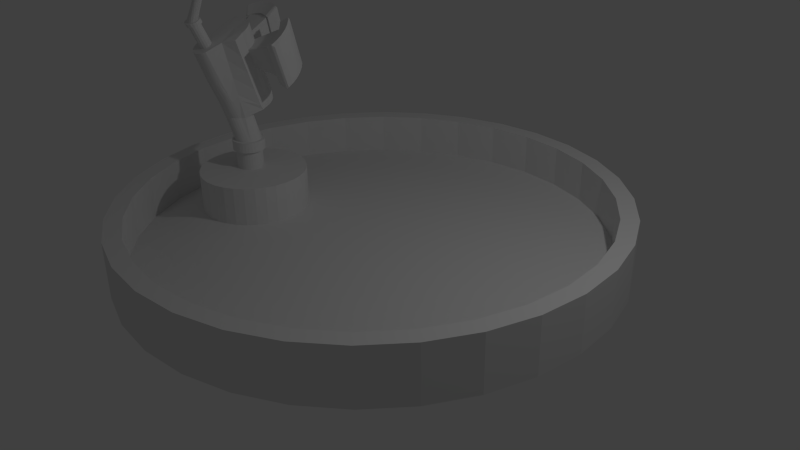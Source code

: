 # Source: OilFountain.blend  (saved by Blender 2.74.0; exported with 4.5.12 LTS)
import bpy
from mathutils import Matrix  # noqa: F401  (used for matrix-valued properties, if any)

bpy.ops.wm.read_factory_settings(use_empty=True)
scene = bpy.context.scene
scene.name = 'Scene'

# ---- collections
col_collection_1 = bpy.data.collections.new('Collection 1'); scene.collection.children.link(col_collection_1)

# ---- world
world_world = bpy.data.worlds.new('World'); scene.world = world_world
world_world.color = (0.05088, 0.05088, 0.05088)
world_world.use_sun_shadow = False
world_world.sun_shadow_jitter_overblur = 0.0
world_world.cycles.sampling_method = 'MANUAL'
world_world.cycles.sample_map_resolution = 256

# ---- cameras
cam_camera = bpy.data.cameras.new('Camera')
cam_camera.clip_end = 100.0
cam_camera.lens = 35.0
cam_camera.sensor_width = 32.0
cam_camera.sensor_height = 18.0
cam_camera.ortho_scale = 7.314
cam_camera.dof.focus_distance = 0.0

# ---- lights
light_lamp = bpy.data.lights.new('Lamp', 'POINT')
light_lamp.transmission_factor = 0.0
light_lamp.cutoff_distance = 30.0
light_lamp.energy = 100.0
light_lamp.shadow_buffer_clip_start = 1.001
light_lamp.shadow_soft_size = 0.1
light_lamp.shadow_maximum_resolution = 0.006
light_lamp.use_absolute_resolution = True
light_lamp.cycles.use_multiple_importance_sampling = False

# ---- meshes
me_cylinder = bpy.data.meshes.new('Cylinder')
me_cylinder.from_pydata([(0.0, 1.0, -1.0), (0.0, 1.0, 1.0), (0.1951, 0.9808, -1.0), (0.1951, 0.9808, 1.0), (0.3827, 0.9239, -1.0), (0.3827, 0.9239, 1.0), (0.5556, 0.8315, -1.0), (0.5556, 0.8315, 1.0), (0.7071, 0.7071, -1.0), (0.7071, 0.7071, 1.0), (0.8315, 0.5556, -1.0), (0.8315, 0.5556, 1.0), (0.9239, 0.3827, -1.0), (0.9239, 0.3827, 1.0), (0.9808, 0.1951, -1.0), (0.9808, 0.1951, 1.0), (1.0, 7.55e-08, -1.0), (1.0, 7.55e-08, 1.0), (0.9808, -0.1951, -1.0), (0.9808, -0.1951, 1.0), (0.9239, -0.3827, -1.0), (0.9239, -0.3827, 1.0), (0.8315, -0.5556, -1.0), (0.8315, -0.5556, 1.0), (0.7071, -0.7071, -1.0), (0.7071, -0.7071, 1.0), (0.5556, -0.8315, -1.0), (0.5556, -0.8315, 1.0), (0.3827, -0.9239, -1.0), (0.3827, -0.9239, 1.0), (0.1951, -0.9808, -1.0), (0.1951, -0.9808, 1.0), (-3.258e-07, -1.0, -1.0), (-3.258e-07, -1.0, 1.0), (-0.1951, -0.9808, -1.0), (-0.1951, -0.9808, 1.0), (-0.3827, -0.9239, -1.0), (-0.3827, -0.9239, 1.0), (-0.5556, -0.8315, -1.0), (-0.5556, -0.8315, 1.0), (-0.7071, -0.7071, -1.0), (-0.7071, -0.7071, 1.0), (-0.8315, -0.5556, -1.0), (-0.8315, -0.5556, 1.0), (-0.9239, -0.3827, -1.0), (-0.9239, -0.3827, 1.0), (-0.9808, -0.1951, -1.0), (-0.9808, -0.1951, 1.0), (-1.0, 9.656e-07, -1.0), (-1.0, 9.656e-07, 1.0), (-0.9808, 0.1951, -1.0), (-0.9808, 0.1951, 1.0), (-0.9239, 0.3827, -1.0), (-0.9239, 0.3827, 1.0), (-0.8315, 0.5556, -1.0), (-0.8315, 0.5556, 1.0), (-0.7071, 0.7071, -1.0), (-0.7071, 0.7071, 1.0), (-0.5556, 0.8315, -1.0), (-0.5556, 0.8315, 1.0), (-0.3827, 0.9239, -1.0), (-0.3827, 0.9239, 1.0), (-0.1951, 0.9808, -1.0), (-0.1951, 0.9808, 1.0), (0.1815, 0.9126, 1.0), (-2.655e-08, 0.9305, 1.0), (0.3561, 0.8596, 1.0), (0.5169, 0.7736, 1.0), (0.6579, 0.6579, 1.0), (0.7736, 0.5169, 1.0), (0.8596, 0.3561, 1.0), (0.9126, 0.1815, 1.0), (0.9305, 6.483e-08, 1.0), (0.9126, -0.1815, 1.0), (0.8596, -0.3561, 1.0), (0.7736, -0.5169, 1.0), (0.6579, -0.6579, 1.0), (0.5169, -0.7736, 1.0), (0.3561, -0.8596, 1.0), (0.1815, -0.9126, 1.0), (-3.045e-07, -0.9305, 1.0), (-0.1815, -0.9126, 1.0), (-0.3561, -0.8596, 1.0), (-0.5169, -0.7736, 1.0), (-0.6579, -0.6579, 1.0), (-0.7736, -0.5169, 1.0), (-0.8596, -0.3561, 1.0), (-0.9126, -0.1815, 1.0), (-0.9305, 9.021e-07, 1.0), (-0.9126, 0.1815, 1.0), (-0.8596, 0.3561, 1.0), (-0.7736, 0.5169, 1.0), (-0.6579, 0.6579, 1.0), (-0.5169, 0.7737, 1.0), (-0.3561, 0.8596, 1.0), (-0.1815, 0.9126, 1.0), (0.1951, 0.9808, 7.101), (0.0, 1.0, 7.101), (0.3827, 0.9239, 7.101), (0.5556, 0.8315, 7.101), (0.7071, 0.7071, 7.101), (0.8315, 0.5556, 7.101), (0.9239, 0.3827, 7.101), (0.9808, 0.1951, 7.101), (1.0, 7.55e-08, 7.101), (0.9808, -0.1951, 7.101), (0.9239, -0.3827, 7.101), (0.8315, -0.5556, 7.101), (0.7071, -0.7071, 7.101), (0.5556, -0.8315, 7.101), (0.3827, -0.9239, 7.101), (0.1951, -0.9808, 7.101), (-3.258e-07, -1.0, 7.101), (-0.1951, -0.9808, 7.101), (-0.3827, -0.9239, 7.101), (-0.5556, -0.8315, 7.101), (-0.7071, -0.7071, 7.101), (-0.8315, -0.5556, 7.101), (-0.9239, -0.3827, 7.101), (-0.9808, -0.1951, 7.101), (-1.0, 9.656e-07, 7.101), (-0.9808, 0.1951, 7.101), (-0.9239, 0.3827, 7.101), (-0.8315, 0.5556, 7.101), (-0.7071, 0.7071, 7.101), (-0.5556, 0.8315, 7.101), (-0.3827, 0.9239, 7.101), (-0.1951, 0.9808, 7.101), (0.1815, 0.9126, 7.101), (-2.655e-08, 0.9305, 7.101), (0.3561, 0.8596, 7.101), (0.5169, 0.7736, 7.101), (0.6579, 0.6579, 7.101), (0.7736, 0.5169, 7.101), (0.8596, 0.3561, 7.101), (0.9126, 0.1815, 7.101), (0.9305, 6.483e-08, 7.101), (0.9126, -0.1815, 7.101), (0.8596, -0.3561, 7.101), (0.7736, -0.5169, 7.101), (0.6579, -0.6579, 7.101), (0.5169, -0.7736, 7.101), (0.3561, -0.8596, 7.101), (0.1815, -0.9126, 7.101), (-3.045e-07, -0.9305, 7.101), (-0.1815, -0.9126, 7.101), (-0.3561, -0.8596, 7.101), (-0.5169, -0.7736, 7.101), (-0.6579, -0.6579, 7.101), (-0.7736, -0.5169, 7.101), (-0.8596, -0.3561, 7.101), (-0.9126, -0.1815, 7.101), (-0.9305, 9.021e-07, 7.101), (-0.9126, 0.1815, 7.101), (-0.8596, 0.3561, 7.101), (-0.7736, 0.5169, 7.101), (-0.6579, 0.6579, 7.101), (-0.5169, 0.7737, 7.101), (-0.3561, 0.8596, 7.101), (-0.1815, 0.9126, 7.101), (-0.4469, 0.005541, 3.033), (-0.489, 0.00968, 3.033), (-0.4065, -0.006717, 3.033), (-0.3693, -0.02662, 3.033), (-0.3366, -0.05341, 3.033), (-0.3099, -0.08605, 3.033), (-0.29, -0.1233, 3.033), (-0.2777, -0.1637, 3.033), (-0.2736, -0.2057, 3.033), (-0.2777, -0.2478, 3.033), (-0.29, -0.2882, 3.033), (-0.3099, -0.3254, 3.033), (-0.3366, -0.358, 3.033), (-0.3693, -0.3848, 3.033), (-0.4065, -0.4047, 3.033), (-0.4469, -0.417, 3.033), (-0.489, -0.4211, 3.033), (-0.531, -0.417, 3.033), (-0.5714, -0.4047, 3.033), (-0.6086, -0.3848, 3.033), (-0.6413, -0.358, 3.033), (-0.6681, -0.3254, 3.033), (-0.688, -0.2882, 3.033), (-0.7002, -0.2478, 3.033), (-0.7044, -0.2057, 3.033), (-0.7002, -0.1637, 3.033), (-0.688, -0.1233, 3.033), (-0.6681, -0.08605, 3.033), (-0.6413, -0.05341, 3.033), (-0.6086, -0.02662, 3.033), (-0.5714, -0.006716, 3.033), (-0.531, 0.005541, 3.033), (-0.4469, 0.005541, 8.573), (-0.489, 0.00968, 8.573), (-0.4065, -0.006717, 8.573), (-0.3693, -0.02662, 8.573), (-0.3366, -0.05341, 8.573), (-0.3099, -0.08605, 8.573), (-0.29, -0.1233, 8.573), (-0.2777, -0.1637, 8.573), (-0.2736, -0.2057, 8.573), (-0.2777, -0.2478, 8.573), (-0.29, -0.2882, 8.573), (-0.3099, -0.3254, 8.573), (-0.3366, -0.358, 8.573), (-0.3693, -0.3848, 8.573), (-0.4065, -0.4047, 8.573), (-0.4469, -0.417, 8.573), (-0.489, -0.4211, 8.573), (-0.531, -0.417, 8.573), (-0.5714, -0.4047, 8.573), (-0.6086, -0.3848, 8.573), (-0.6413, -0.358, 8.573), (-0.6681, -0.3254, 8.573), (-0.688, -0.2882, 8.573), (-0.7002, -0.2478, 8.573), (-0.7044, -0.2057, 8.573), (-0.7002, -0.1637, 8.573), (-0.688, -0.1233, 8.573), (-0.6681, -0.08605, 8.573), (-0.6413, -0.05341, 8.573), (-0.6086, -0.02662, 8.573), (-0.5714, -0.006716, 8.573), (-0.531, 0.005541, 8.573), (-0.5083, -0.1451, 8.573), (-0.5186, -0.144, 8.573), (-0.4983, -0.1481, 8.573), (-0.4891, -0.153, 8.573), (-0.4811, -0.1596, 8.573), (-0.4745, -0.1676, 8.573), (-0.4695, -0.1768, 8.573), (-0.4665, -0.1868, 8.573), (-0.4655, -0.1971, 8.573), (-0.4665, -0.2075, 8.573), (-0.4695, -0.2175, 8.573), (-0.4745, -0.2267, 8.573), (-0.4811, -0.2347, 8.573), (-0.4891, -0.2413, 8.573), (-0.4983, -0.2462, 8.573), (-0.5083, -0.2492, 8.573), (-0.5186, -0.2503, 8.573), (-0.529, -0.2492, 8.573), (-0.5389, -0.2462, 8.573), (-0.5481, -0.2413, 8.573), (-0.5562, -0.2347, 8.573), (-0.5628, -0.2267, 8.573), (-0.5677, -0.2175, 8.573), (-0.5707, -0.2075, 8.573), (-0.5717, -0.1971, 8.573), (-0.5707, -0.1868, 8.573), (-0.5677, -0.1768, 8.573), (-0.5628, -0.1676, 8.573), (-0.5562, -0.1596, 8.573), (-0.5481, -0.153, 8.573), (-0.5389, -0.1481, 8.573), (-0.529, -0.1451, 8.573), (-0.5083, -0.1451, 11.3), (-0.5186, -0.144, 11.3), (-0.4983, -0.1481, 11.3), (-0.4891, -0.153, 11.3), (-0.4811, -0.1596, 11.3), (-0.4745, -0.1676, 11.3), (-0.4695, -0.1768, 11.3), (-0.4665, -0.1868, 11.3), (-0.4655, -0.1971, 11.3), (-0.4665, -0.2075, 11.3), (-0.4695, -0.2175, 11.3), (-0.4745, -0.2267, 11.3), (-0.4811, -0.2347, 11.3), (-0.4891, -0.2413, 11.3), (-0.4983, -0.2462, 11.3), (-0.5083, -0.2492, 11.3), (-0.5186, -0.2503, 11.3), (-0.529, -0.2492, 11.3), (-0.5389, -0.2462, 11.3), (-0.5481, -0.2413, 11.3), (-0.5562, -0.2347, 11.3), (-0.5628, -0.2267, 11.3), (-0.5677, -0.2175, 11.3), (-0.5707, -0.2075, 11.3), (-0.5717, -0.1971, 11.3), (-0.5707, -0.1868, 11.3), (-0.5677, -0.1768, 11.3), (-0.5628, -0.1676, 11.3), (-0.5562, -0.1596, 11.3), (-0.5481, -0.153, 11.3), (-0.5389, -0.1481, 11.3), (-0.529, -0.1451, 11.3), (-0.5083, -0.1451, 12.81), (-0.5186, -0.144, 12.81), (-0.4983, -0.1481, 12.81), (-0.4891, -0.153, 12.81), (-0.4811, -0.1596, 12.81), (-0.4745, -0.1676, 12.81), (-0.4695, -0.1768, 12.81), (-0.4665, -0.1868, 12.81), (-0.4655, -0.1971, 12.81), (-0.4665, -0.2075, 12.81), (-0.4695, -0.2175, 12.81), (-0.4745, -0.2267, 12.81), (-0.4811, -0.2347, 12.81), (-0.4891, -0.2413, 12.81), (-0.4983, -0.2462, 12.81), (-0.5083, -0.2492, 12.81), (-0.5186, -0.2503, 12.81), (-0.529, -0.2492, 12.81), (-0.5389, -0.2462, 12.81), (-0.5481, -0.2413, 12.81), (-0.5562, -0.2347, 12.81), (-0.5628, -0.2267, 12.81), (-0.5677, -0.2175, 12.81), (-0.5707, -0.2075, 12.81), (-0.5717, -0.1971, 12.81), (-0.5707, -0.1868, 12.81), (-0.5677, -0.1768, 12.81), (-0.5628, -0.1676, 12.81), (-0.5562, -0.1596, 12.81), (-0.5481, -0.153, 12.81), (-0.5389, -0.1481, 12.81), (-0.529, -0.1451, 12.81), (-0.506, -0.1336, 11.3), (-0.5186, -0.1323, 11.3), (-0.4938, -0.1373, 11.3), (-0.4826, -0.1433, 11.3), (-0.4728, -0.1513, 11.3), (-0.4647, -0.1611, 11.3), (-0.4587, -0.1723, 11.3), (-0.455, -0.1845, 11.3), (-0.4538, -0.1971, 11.3), (-0.455, -0.2098, 11.3), (-0.4587, -0.222, 11.3), (-0.4647, -0.2332, 11.3), (-0.4728, -0.243, 11.3), (-0.4826, -0.251, 11.3), (-0.4938, -0.257, 11.3), (-0.506, -0.2607, 11.3), (-0.5186, -0.262, 11.3), (-0.5313, -0.2607, 11.3), (-0.5434, -0.257, 11.3), (-0.5546, -0.251, 11.3), (-0.5644, -0.243, 11.3), (-0.5725, -0.2332, 11.3), (-0.5785, -0.222, 11.3), (-0.5822, -0.2098, 11.3), (-0.5834, -0.1971, 11.3), (-0.5822, -0.1845, 11.3), (-0.5785, -0.1723, 11.3), (-0.5725, -0.1611, 11.3), (-0.5644, -0.1513, 11.3), (-0.5546, -0.1433, 11.3), (-0.5434, -0.1373, 11.3), (-0.5313, -0.1336, 11.3), (-0.506, -0.1336, 12.81), (-0.5186, -0.1323, 12.81), (-0.4938, -0.1373, 12.81), (-0.4826, -0.1433, 12.81), (-0.4728, -0.1513, 12.81), (-0.4647, -0.1611, 12.81), (-0.4587, -0.1723, 12.81), (-0.455, -0.1845, 12.81), (-0.4538, -0.1971, 12.81), (-0.455, -0.2098, 12.81), (-0.4587, -0.222, 12.81), (-0.4647, -0.2332, 12.81), (-0.4728, -0.243, 12.81), (-0.4826, -0.251, 12.81), (-0.4938, -0.257, 12.81), (-0.506, -0.2607, 12.81), (-0.5186, -0.262, 12.81), (-0.5313, -0.2607, 12.81), (-0.5434, -0.257, 12.81), (-0.5546, -0.251, 12.81), (-0.5644, -0.243, 12.81), (-0.5725, -0.2332, 12.81), (-0.5785, -0.222, 12.81), (-0.5822, -0.2098, 12.81), (-0.5834, -0.1971, 12.81), (-0.5822, -0.1845, 12.81), (-0.5785, -0.1723, 12.81), (-0.5725, -0.1611, 12.81), (-0.5644, -0.1513, 12.81), (-0.5546, -0.1433, 12.81), (-0.5434, -0.1373, 12.81), (-0.5313, -0.1336, 12.81), (-0.5659, -0.06708, 18.4), (-0.5754, -0.1494, 17.17), (-0.5551, -0.1518, 17.04), (-0.5459, -0.1558, 16.94), (-0.5377, -0.1614, 16.83), (-0.5309, -0.1684, 16.7), (-0.5258, -0.1766, 16.56), (-0.5225, -0.1857, 16.42), (-0.5213, -0.1953, 16.29), (-0.5174, -0.2045, 15.91), (-0.5274, -0.2161, 15.91), (-0.5323, -0.2253, 15.91), (-0.5389, -0.2333, 15.91), (-0.547, -0.2399, 15.91), (-0.5561, -0.2448, 15.91), (-0.5661, -0.2479, 15.91), (-0.5765, -0.2489, 15.91), (-0.5868, -0.2479, 15.91), (-0.5968, -0.2448, 15.91), (-0.606, -0.2399, 15.91), (-0.614, -0.2333, 15.91), (-0.6206, -0.2253, 15.91), (-0.6255, -0.2161, 15.91), (-0.6286, -0.2061, 15.91), (-0.6296, -0.1958, 15.91), (-0.6286, -0.1854, 15.91), (-0.6277, -0.1738, 16.94), (-0.6186, -0.1745, 17.02), (-0.6123, -0.1665, 17.1), (-0.6044, -0.1598, 17.16), (-0.5955, -0.1546, 17.19), (-0.5857, -0.1511, 17.19), (-0.5315, -0.1573, 29.37), (-0.5496, -0.188, 28.78), (-0.5333, -0.1908, 28.73), (-0.5256, -0.1971, 28.61), (-0.5194, -0.2046, 28.48), (-0.5149, -0.213, 28.33), (-0.5124, -0.2221, 28.17), (-0.5119, -0.2314, 28.0), (-0.5135, -0.2407, 27.84), (-0.5232, -0.273, 27.16), (-0.5407, -0.3363, 26.16), (-0.5477, -0.3433, 26.04), (-0.5561, -0.3488, 25.95), (-0.5655, -0.3529, 25.88), (-0.5756, -0.3552, 25.84), (-0.586, -0.3556, 25.84), (-0.5963, -0.3543, 25.86), (-0.6061, -0.3512, 25.92), (-0.615, -0.3464, 26.01), (-0.6227, -0.3401, 26.12), (-0.6289, -0.3326, 26.26), (-0.6333, -0.3242, 26.41), (-0.6358, -0.3151, 26.57), (-0.6363, -0.3058, 26.73), (-0.6348, -0.2966, 26.89), (-0.6313, -0.2877, 27.05), (-0.6223, -0.2361, 27.94), (-0.5982, -0.199, 28.6), (-0.5898, -0.1934, 28.7), (-0.5804, -0.1894, 28.77), (-0.5703, -0.1871, 28.8), (-0.5599, -0.1866, 28.81), (-0.5915, -0.0642, 18.57), (-0.6018, -0.06398, 18.62), (-0.6452, -0.08805, 18.4), (-0.65, -0.09658, 18.27), (-0.6388, -0.08041, 18.51), (-0.6309, -0.07396, 18.58), (-0.6219, -0.06896, 18.63), (-0.612, -0.06559, 18.64), (-0.5551, -0.1475, 29.56), (-0.5649, -0.1444, 29.62), (-0.6135, -0.1542, 29.37), (-0.6212, -0.19, 28.72), (-0.6051, -0.149, 29.49), (-0.5957, -0.1453, 29.58), (-0.5856, -0.1433, 29.63), (-0.5752, -0.1429, 29.65), (-0.5357, -0.05551, 18.01), (-0.5265, -0.05929, 17.9), (-0.5184, -0.06465, 17.76), (-0.5117, -0.07141, 17.61), (-0.5067, -0.07929, 17.45), (-0.5035, -0.088, 17.28), (-0.5023, -0.09719, 17.11), (-0.4888, -0.1355, 16.81), (-0.499, -0.1593, 29.4), (-0.4917, -0.1668, 29.25), (-0.4855, -0.174, 29.09), (-0.4811, -0.1821, 28.92), (-0.4786, -0.1907, 28.73), (-0.4781, -0.1996, 28.54), (-0.4796, -0.2084, 28.34), (-0.4775, -0.2418, 27.56), (-0.5612, -0.318, 26.49), (-0.5633, -0.3202, 26.45), (-0.5654, -0.3224, 26.42), (-0.5674, -0.3245, 26.38), (-0.5702, -0.3258, 26.36), (-0.573, -0.3271, 26.34), (-0.5757, -0.3284, 26.31), (-0.5789, -0.3287, 26.31), (-0.5821, -0.3289, 26.31), (-0.5853, -0.3288, 26.31), (-0.5885, -0.3283, 26.32), (-0.5916, -0.3274, 26.34), (-0.5945, -0.3262, 26.36), (-0.5972, -0.3246, 26.39), (-0.5995, -0.3228, 26.42), (-0.6018, -0.321, 26.45), (-0.6033, -0.3184, 26.5), (-0.6048, -0.316, 26.54), (-0.6062, -0.3136, 26.58), (-0.6065, -0.3106, 26.64), (-0.6067, -0.3078, 26.69), (-0.6066, -0.305, 26.74), (-0.606, -0.302, 26.79), (-0.605, -0.2992, 26.84), (-0.6036, -0.2966, 26.88), (-0.6023, -0.2941, 26.93), (-0.5999, -0.2921, 26.96), (-0.5976, -0.2903, 26.99), (-0.5953, -0.2884, 27.02), (-0.5922, -0.2874, 27.04), (-0.5893, -0.2865, 27.06), (-0.5863, -0.2858, 27.07), (-0.5831, -0.2856, 27.07), (-0.5799, -0.2857, 27.07), (-0.5767, -0.2862, 27.06), (-0.5736, -0.2871, 27.04), (-0.5707, -0.2884, 27.02), (-0.5681, -0.2899, 26.99), (-0.5657, -0.2917, 26.96), (-0.5634, -0.2935, 26.92), (-0.5619, -0.2961, 26.88), (-0.5604, -0.2985, 26.84), (-0.559, -0.3009, 26.79), (-0.5587, -0.3039, 26.74), (-0.5585, -0.3067, 26.69), (-0.5582, -0.3095, 26.64), (-0.5592, -0.3125, 26.59), (-0.5602, -0.3153, 26.54), (-0.5627, -0.3594, 29.59), (-0.5606, -0.357, 29.62), (-0.5646, -0.3617, 29.56), (-0.5665, -0.364, 29.54), (-0.5694, -0.3655, 29.52), (-0.5721, -0.367, 29.51), (-0.5748, -0.3684, 29.49), (-0.5779, -0.3689, 29.49), (-0.5811, -0.3693, 29.48), (-0.5843, -0.3692, 29.49), (-0.5875, -0.3688, 29.5), (-0.5907, -0.368, 29.51), (-0.5936, -0.3668, 29.53), (-0.5963, -0.3653, 29.55), (-0.5988, -0.3635, 29.57), (-0.6011, -0.3617, 29.6), (-0.6027, -0.359, 29.63), (-0.6043, -0.3565, 29.66), (-0.6058, -0.354, 29.7), (-0.6062, -0.3509, 29.73), (-0.6066, -0.348, 29.77), (-0.6066, -0.345, 29.81), (-0.6061, -0.3419, 29.85), (-0.6052, -0.3389, 29.88), (-0.6039, -0.3361, 29.92), (-0.6026, -0.3334, 29.95), (-0.6003, -0.3312, 29.98), (-0.5981, -0.3292, 30.0), (-0.5959, -0.3271, 30.02), (-0.5929, -0.326, 30.03), (-0.59, -0.3249, 30.05), (-0.587, -0.3241, 30.05), (-0.5839, -0.3237, 30.06), (-0.5807, -0.3237, 30.05), (-0.5774, -0.3242, 30.04), (-0.5743, -0.325, 30.03), (-0.5713, -0.3262, 30.01), (-0.5686, -0.3277, 29.99), (-0.5662, -0.3295, 29.97), (-0.5638, -0.3313, 29.94), (-0.5622, -0.334, 29.91), (-0.5607, -0.3365, 29.88), (-0.5592, -0.339, 29.84), (-0.5588, -0.342, 29.81), (-0.5584, -0.345, 29.77), (-0.558, -0.348, 29.73), (-0.5589, -0.3511, 29.69), (-0.5598, -0.3541, 29.66), (-0.6024, -0.3288, 23.64), (-0.5985, -0.3055, 21.28), (-0.5908, -0.2719, 18.36), (-0.5806, -0.2734, 18.35), (-0.5885, -0.3078, 21.24), (-0.5925, -0.3315, 23.6), (-0.6234, -0.2216, 25.47), (-0.6244, -0.2065, 22.91), (-0.6266, -0.1893, 19.59), (-0.6291, -0.2093, 18.59), (-0.6302, -0.2425, 21.96), (-0.6307, -0.2655, 24.55), (-0.5821, -0.3324, 23.57), (-0.5782, -0.3082, 21.23), (-0.5702, -0.2729, 18.34), (-0.5602, -0.2704, 18.34), (-0.5679, -0.3068, 21.23), (-0.5718, -0.3314, 23.58), (-0.6338, -0.2746, 24.43), (-0.6327, -0.2519, 21.87), (-0.6307, -0.2193, 18.56), (-0.6302, -0.2295, 18.53), (-0.6333, -0.2616, 21.77), (-0.6348, -0.2841, 24.3), (-0.545, -0.1168, 24.35), (-0.5381, -0.1374, 26.9), (-0.5619, -0.3286, 23.61), (-0.5582, -0.3034, 21.25), (-0.5508, -0.266, 18.35), (-0.5425, -0.2599, 18.37), (-0.5493, -0.2984, 21.29), (-0.5528, -0.3241, 23.66), (-0.6339, -0.2936, 24.16), (-0.6318, -0.2712, 21.67), (-0.6277, -0.2393, 18.49), (-0.6233, -0.2484, 18.46), (-0.6283, -0.2803, 21.57), (-0.6309, -0.3026, 24.03), (-0.5447, -0.318, 23.74), (-0.5416, -0.2918, 21.35), (-0.5355, -0.2524, 18.39), (-0.5302, -0.2437, 18.41), (-0.5328, -0.2526, 19.01), (-0.5355, -0.284, 21.42), (-0.5381, -0.3106, 23.84), (-0.626, -0.311, 23.91), (-0.623, -0.2886, 21.48), (-0.6171, -0.2566, 18.43), (-0.6094, -0.2634, 18.4), (-0.6161, -0.2957, 21.4), (-0.6195, -0.3183, 23.8), (-0.5221, -0.2573, 24.64), (-0.521, -0.241, 22.03), (-0.5198, -0.2247, 19.42), (-0.5186, -0.2213, 18.61), (-0.6115, -0.3243, 23.71), (-0.6078, -0.3014, 21.33), (-0.6006, -0.2685, 18.38), (-0.6116, -0.1333, 27.02), (-0.6184, -0.117, 24.46), (-0.6318, -0.08441, 19.35), (-0.6387, -0.09154, 19.24), (-0.626, -0.1232, 24.35), (-0.6196, -0.139, 26.9), (-0.6268, -0.1695, 26.36), (-0.6325, -0.1483, 23.91), (-0.644, -0.1057, 19.0), (-0.5694, -0.1097, 24.53), (-0.5621, -0.1289, 27.1), (-0.5823, -0.1255, 27.18), (-0.5897, -0.1075, 24.61), (-0.6044, -0.0714, 19.49), (-0.6144, -0.07414, 19.47), (-0.5999, -0.109, 24.6), (-0.5926, -0.1265, 27.16), (-0.6025, -0.1291, 27.11), (-0.6096, -0.1122, 24.55), (-0.6236, -0.07853, 19.43), (-0.5941, -0.07042, 19.47), (-0.5794, -0.1077, 24.59), (-0.572, -0.1264, 27.15), (-0.484, -0.1667, 26.21), (-0.4896, -0.1419, 23.59), (-0.5009, -0.09215, 18.35), (-0.5101, -0.07743, 18.56), (-0.4931, -0.1335, 23.77), (-0.487, -0.1582, 26.39), (-0.4919, -0.1504, 26.56), (-0.4984, -0.126, 23.93), (-0.5183, -0.06761, 18.81), (-0.5054, -0.1195, 24.08), (-0.4984, -0.1436, 26.71), (-0.5061, -0.1368, 26.86), (-0.5134, -0.1135, 24.22), (-0.5281, -0.0668, 18.93), (-0.4797, -0.2188, 25.14), (-0.4819, -0.195, 22.63), (-0.4842, -0.1711, 20.11), (-0.4864, -0.1473, 17.6), (-0.4976, -0.11, 18.0), (-0.4931, -0.1348, 20.61), (-0.4885, -0.1596, 23.22), (-0.484, -0.1844, 25.83), (-0.483, -0.1756, 26.02), (-0.4881, -0.1507, 23.4), (-0.4931, -0.1258, 20.79), (-0.4982, -0.1009, 18.17), (-0.3837, -0.1237, 27.29), (-0.3934, -0.08051, 22.74), (-0.3995, -0.06601, 23.05), (-0.3889, -0.1089, 27.61), (-0.3974, -0.09535, 27.9), (-0.4088, -0.05288, 23.33), (-0.4209, -0.04161, 23.59), (-0.4088, -0.08345, 28.16), (-0.4221, -0.07171, 28.42), (-0.4348, -0.03116, 23.83), (-0.3916, -0.1114, 22.09), (-0.3836, -0.1545, 26.63), (-0.3819, -0.1391, 26.96), (-0.3907, -0.09583, 22.41), (-0.6467, -0.0429, 28.86), (-0.6583, -0.01476, 24.44), (-0.6715, -0.0254, 24.24), (-0.6605, -0.0527, 28.65), (-0.5738, -0.002116, 24.57), (-0.5613, -0.03532, 28.99), (-0.5961, -0.0295, 29.13), (-0.6088, 0.00167, 24.7), (-0.6264, -0.0009589, 24.67), (-0.6139, -0.03107, 29.1), (-0.631, -0.0356, 29.01), (-0.6431, -0.006505, 24.59), (-0.5911, 0.001279, 24.66), (-0.5783, -0.03093, 29.09), (-0.6684, -0.007708, 30.14), (-0.6848, 0.03194, 23.91), (-0.7033, 0.01695, 23.63), (-0.6879, -0.02151, 29.85), (-0.5658, 0.04974, 24.09), (-0.5481, 0.002978, 30.32), (-0.5972, 0.01118, 30.51), (-0.6151, 0.05507, 24.28), (-0.6398, 0.05137, 24.24), (-0.6222, 0.008956, 30.47), (-0.6463, 0.00258, 30.35), (-0.6634, 0.04356, 24.12), (-0.5901, 0.05452, 24.23), (-0.5722, 0.00916, 30.46), (-0.6691, -0.02521, 23.81), (-0.7009, 0.01489, 23.13), (-0.6824, 0.02988, 23.41), (-0.6559, -0.01457, 24.01), (-0.6407, -0.006318, 24.16), (-0.624, -0.0007714, 24.24), (-0.6064, 0.001857, 24.27), (-0.5887, 0.001467, 24.23), (-0.5714, -0.001928, 24.13), (-0.661, 0.0415, 23.61), (-0.6375, 0.04931, 23.74), (-0.6127, 0.05302, 23.77), (-0.5877, 0.05247, 23.72), (-0.5634, 0.04768, 23.58), (-0.681, -0.0327, 24.23), (-0.6701, -0.06, 28.65), (-0.7129, 0.009651, 23.62), (-0.6975, -0.02881, 29.84), (-0.7105, 0.007593, 23.12), (-0.6787, -0.02764, 23.73), (-0.5637, -0.003723, 24.56), (-0.5511, -0.03693, 28.98), (-0.5556, 0.04814, 24.08), (-0.538, 0.001371, 30.31), (-0.5665, -0.0007271, 24.11), (-0.5569, 0.04608, 23.58), (-0.6216, 0.004082, 30.67), (-0.6133, -0.03595, 29.3), (-0.6461, -0.04778, 29.06), (-0.6679, -0.01258, 30.33), (-0.6873, -0.02638, 30.05), (-0.6599, -0.05758, 28.85), (-0.6304, -0.04048, 29.21), (-0.5955, -0.03437, 29.32), (-0.5778, -0.0358, 29.28), (-0.5607, -0.04019, 29.18), (-0.6457, -0.002295, 30.55), (-0.5966, 0.006304, 30.71), (-0.5716, 0.004286, 30.66), (-0.5475, -0.001896, 30.51), (-0.6922, -0.03103, 29.94), (-0.6695, -0.05814, 28.84), (-0.5561, -0.03872, 29.1), (-0.543, -0.003504, 30.38), (-0.3783, -0.134, 27.88), (-0.3908, -0.07868, 22.06), (-0.3986, -0.06012, 22.45), (-0.385, -0.1151, 28.29), (-0.3958, -0.09766, 28.66), (-0.4104, -0.0433, 22.82), (-0.4259, -0.02889, 23.14), (-0.4104, -0.08243, 29.0), (-0.4275, -0.06741, 29.33), (-0.4438, -0.01551, 23.45), (-0.3884, -0.1182, 21.23), (-0.3782, -0.1733, 27.04), (-0.376, -0.1536, 27.46), (-0.3873, -0.09828, 21.64), (-0.3418, -0.1267, 28.44), (-0.3555, -0.06062, 21.74), (-0.3642, -0.03997, 22.19), (-0.3501, -0.1031, 28.95), (-0.3637, -0.08135, 29.42), (-0.3774, -0.02126, 22.59), (-0.3946, -0.005215, 22.95), (-0.3819, -0.06234, 29.83), (-0.4039, -0.04781, 29.93), (-0.4258, 0.009098, 23.47), (-0.3528, -0.1106, 20.78), (-0.3417, -0.1758, 27.39), (-0.3389, -0.1512, 27.91), (-0.3517, -0.08243, 21.29), (-0.3564, -0.07613, 29.03), (-0.3342, -0.1657, 27.11), (-0.3426, -0.09836, 28.57), (-0.3914, -0.0488, 29.82), (-0.3343, -0.1213, 28.05), (-0.3746, -0.05752, 29.48), (-0.3313, -0.146, 27.54), (-0.3911, -0.0019, 23.32), (-0.3719, -0.02018, 22.94), (-0.3453, -0.107, 20.98), (-0.4135, 0.008068, 23.67), (-0.3475, -0.06432, 21.97), (-0.3571, -0.04126, 22.48), (-0.3434, -0.08848, 21.42), (-0.5623, -0.3652, 30.18), (-0.5603, -0.3627, 30.21), (-0.5643, -0.3675, 30.16), (-0.5662, -0.3698, 30.13), (-0.569, -0.3713, 30.11), (-0.5717, -0.3727, 30.1), (-0.5744, -0.3741, 30.08), (-0.5776, -0.3746, 30.08), (-0.5807, -0.375, 30.08), (-0.5839, -0.375, 30.08), (-0.5872, -0.3746, 30.09), (-0.5903, -0.3737, 30.1), (-0.5932, -0.3725, 30.12), (-0.5959, -0.371, 30.14), (-0.5984, -0.3692, 30.16), (-0.6008, -0.3674, 30.19), (-0.6024, -0.3648, 30.22), (-0.6039, -0.3622, 30.26), (-0.6054, -0.3598, 30.29), (-0.6058, -0.3567, 30.33), (-0.6062, -0.3537, 30.36), (-0.6062, -0.3507, 30.4), (-0.6057, -0.3476, 30.44), (-0.6048, -0.3446, 30.48), (-0.6035, -0.3418, 30.51), (-0.6023, -0.3391, 30.54), (-0.5999, -0.337, 30.57), (-0.5977, -0.3349, 30.59), (-0.5955, -0.3329, 30.61), (-0.5925, -0.3317, 30.63), (-0.5896, -0.3306, 30.64), (-0.5866, -0.3298, 30.65), (-0.5835, -0.3295, 30.65), (-0.5803, -0.3295, 30.65), (-0.577, -0.3299, 30.64), (-0.5739, -0.3307, 30.62), (-0.571, -0.3319, 30.61), (-0.5683, -0.3334, 30.59), (-0.5658, -0.3353, 30.56), (-0.5634, -0.3371, 30.54), (-0.5618, -0.3397, 30.5), (-0.5603, -0.3422, 30.47), (-0.5588, -0.3447, 30.44), (-0.5584, -0.3478, 30.4), (-0.558, -0.3507, 30.36), (-0.5576, -0.3537, 30.32), (-0.5585, -0.3568, 30.29), (-0.5594, -0.3598, 30.25), (-0.5571, -0.3615, 29.55), (-0.5545, -0.3584, 29.59), (-0.5597, -0.3644, 29.51), (-0.5622, -0.3672, 29.48), (-0.5659, -0.3691, 29.46), (-0.5694, -0.3709, 29.43), (-0.5729, -0.3726, 29.41), (-0.577, -0.3732, 29.41), (-0.5811, -0.3736, 29.41), (-0.5852, -0.3735, 29.41), (-0.5894, -0.373, 29.42), (-0.5935, -0.3719, 29.44), (-0.5973, -0.3703, 29.46), (-0.6007, -0.3684, 29.49), (-0.6039, -0.366, 29.52), (-0.6069, -0.3638, 29.55), (-0.6089, -0.3604, 29.6), (-0.6109, -0.3572, 29.64), (-0.6128, -0.3541, 29.68), (-0.6133, -0.3502, 29.73), (-0.6137, -0.3465, 29.78), (-0.6136, -0.3427, 29.83), (-0.613, -0.3388, 29.88), (-0.6117, -0.3351, 29.93), (-0.61, -0.3316, 29.98), (-0.6084, -0.3282, 30.02), (-0.6053, -0.3255, 30.05), (-0.6024, -0.3229, 30.08), (-0.5995, -0.3204, 30.12), (-0.5956, -0.319, 30.13), (-0.5919, -0.3176, 30.15), (-0.588, -0.3167, 30.16), (-0.5839, -0.3163, 30.16), (-0.5798, -0.3163, 30.16), (-0.5756, -0.3169, 30.15), (-0.5715, -0.318, 30.13), (-0.5677, -0.3195, 30.11), (-0.5643, -0.3215, 30.08), (-0.5612, -0.3238, 30.05), (-0.5581, -0.3261, 30.01), (-0.5561, -0.3294, 29.97), (-0.5541, -0.3326, 29.93), (-0.5522, -0.3358, 29.88), (-0.5518, -0.3397, 29.83), (-0.5513, -0.3434, 29.78), (-0.5509, -0.3471, 29.73), (-0.5521, -0.3511, 29.68), (-0.5533, -0.3548, 29.63), (-0.5567, -0.3703, 30.12), (-0.554, -0.3673, 30.16), (-0.5593, -0.3732, 30.08), (-0.5618, -0.3761, 30.04), (-0.5654, -0.3779, 30.02), (-0.569, -0.3797, 30.0), (-0.5725, -0.3815, 29.98), (-0.5766, -0.382, 29.98), (-0.5807, -0.3824, 29.97), (-0.5848, -0.3824, 29.98), (-0.589, -0.3818, 29.99), (-0.5931, -0.3807, 30.0), (-0.5968, -0.3792, 30.03), (-0.6003, -0.3772, 30.05), (-0.6034, -0.3749, 30.09), (-0.6065, -0.3726, 30.12), (-0.6085, -0.3693, 30.16), (-0.6104, -0.3661, 30.21), (-0.6124, -0.3629, 30.25), (-0.6128, -0.359, 30.3), (-0.6133, -0.3553, 30.35), (-0.6132, -0.3515, 30.4), (-0.6125, -0.3476, 30.45), (-0.6113, -0.3439, 30.5), (-0.6096, -0.3404, 30.54), (-0.6079, -0.337, 30.59), (-0.6049, -0.3343, 30.62), (-0.602, -0.3318, 30.65), (-0.5991, -0.3292, 30.68), (-0.5952, -0.3278, 30.7), (-0.5915, -0.3265, 30.71), (-0.5875, -0.3256, 30.72), (-0.5835, -0.3251, 30.73), (-0.5793, -0.3252, 30.72), (-0.5751, -0.3257, 30.71), (-0.5711, -0.3268, 30.7), (-0.5673, -0.3284, 30.67), (-0.5638, -0.3303, 30.65), (-0.5607, -0.3327, 30.61), (-0.5577, -0.335, 30.58), (-0.5556, -0.3383, 30.54), (-0.5537, -0.3415, 30.49), (-0.5518, -0.3446, 30.45), (-0.5513, -0.3485, 30.4), (-0.5509, -0.3522, 30.35), (-0.5504, -0.356, 30.3), (-0.5516, -0.3599, 30.25), (-0.5528, -0.3637, 30.2), (-0.5079, -0.3571, 36.26), (-0.5063, -0.358, 36.16), (-0.5095, -0.3562, 36.35), (-0.511, -0.3553, 36.44), (-0.5126, -0.3534, 36.52), (-0.5141, -0.3515, 36.58), (-0.5156, -0.3496, 36.65), (-0.517, -0.3469, 36.69), (-0.5183, -0.3443, 36.73), (-0.5196, -0.3414, 36.76), (-0.5207, -0.3383, 36.77), (-0.5216, -0.3352, 36.76), (-0.5223, -0.3321, 36.75), (-0.5228, -0.3291, 36.72), (-0.5232, -0.3262, 36.67), (-0.5235, -0.3234, 36.63), (-0.5232, -0.321, 36.56), (-0.5229, -0.3186, 36.49), (-0.5227, -0.3163, 36.42), (-0.5218, -0.3148, 36.32), (-0.5209, -0.3133, 36.22), (-0.5199, -0.3122, 36.12), (-0.5187, -0.3115, 36.01), (-0.5173, -0.3111, 35.91), (-0.5159, -0.3112, 35.8), (-0.5145, -0.3114, 35.7), (-0.5128, -0.3126, 35.61), (-0.5113, -0.3138, 35.53), (-0.5097, -0.3151, 35.44), (-0.5082, -0.3173, 35.38), (-0.5067, -0.3195, 35.32), (-0.5053, -0.3219, 35.27), (-0.504, -0.3245, 35.23), (-0.5027, -0.3274, 35.21), (-0.5016, -0.3305, 35.2), (-0.5007, -0.3336, 35.2), (-0.5, -0.3367, 35.22), (-0.4995, -0.3397, 35.25), (-0.4992, -0.3426, 35.29), (-0.4989, -0.3454, 35.33), (-0.4991, -0.3479, 35.41), (-0.4994, -0.3502, 35.48), (-0.4996, -0.3525, 35.55), (-0.5005, -0.354, 35.65), (-0.5014, -0.3555, 35.74), (-0.5023, -0.3569, 35.84), (-0.5037, -0.3573, 35.95), (-0.505, -0.3577, 36.06), (-0.4998, -0.3642, 36.81), (-0.4977, -0.3654, 36.68), (-0.5018, -0.3631, 36.93), (-0.5038, -0.3619, 37.05), (-0.5059, -0.3594, 37.15), (-0.5079, -0.3569, 37.24), (-0.5099, -0.3544, 37.33), (-0.5117, -0.3509, 37.38), (-0.5135, -0.3474, 37.43), (-0.5151, -0.3436, 37.46), (-0.5166, -0.3395, 37.48), (-0.5178, -0.3354, 37.48), (-0.5187, -0.3313, 37.45), (-0.5194, -0.3274, 37.41), (-0.5198, -0.3236, 37.36), (-0.5202, -0.3199, 37.3), (-0.5199, -0.3167, 37.21), (-0.5195, -0.3136, 37.11), (-0.5192, -0.3106, 37.02), (-0.518, -0.3086, 36.89), (-0.5169, -0.3067, 36.76), (-0.5155, -0.3052, 36.63), (-0.5139, -0.3042, 36.49), (-0.5121, -0.3038, 36.35), (-0.5102, -0.3039, 36.21), (-0.5084, -0.3041, 36.08), (-0.5063, -0.3058, 35.96), (-0.5042, -0.3074, 35.85), (-0.5022, -0.309, 35.74), (-0.5002, -0.3119, 35.66), (-0.4982, -0.3147, 35.58), (-0.4964, -0.3179, 35.51), (-0.4946, -0.3214, 35.46), (-0.493, -0.3252, 35.43), (-0.4915, -0.3293, 35.42), (-0.4903, -0.3334, 35.42), (-0.4894, -0.3375, 35.44), (-0.4887, -0.3414, 35.48), (-0.4883, -0.3452, 35.54), (-0.4879, -0.3489, 35.59), (-0.4882, -0.3521, 35.69), (-0.4886, -0.3552, 35.78), (-0.4889, -0.3582, 35.88), (-0.4901, -0.3602, 36.01), (-0.4912, -0.3621, 36.14), (-0.4923, -0.364, 36.26), (-0.4942, -0.3646, 36.41), (-0.496, -0.365, 36.55), (-0.4124, -0.3372, 38.35), (-0.4103, -0.3384, 38.22), (-0.4145, -0.336, 38.47), (-0.4165, -0.3349, 38.59), (-0.4185, -0.3323, 38.69), (-0.4205, -0.3299, 38.78), (-0.4226, -0.3274, 38.87), (-0.4244, -0.3238, 38.92), (-0.4261, -0.3203, 38.97), (-0.4277, -0.3166, 39.0), (-0.4292, -0.3125, 39.02), (-0.4304, -0.3084, 39.02), (-0.4314, -0.3043, 38.99), (-0.432, -0.3004, 38.95), (-0.4325, -0.2966, 38.9), (-0.4329, -0.2929, 38.84), (-0.4325, -0.2897, 38.75), (-0.4322, -0.2866, 38.65), (-0.4318, -0.2836, 38.56), (-0.4306, -0.2816, 38.43), (-0.4295, -0.2797, 38.3), (-0.4282, -0.2782, 38.17), (-0.4265, -0.2772, 38.03), (-0.4248, -0.2768, 37.89), (-0.4229, -0.2769, 37.75), (-0.421, -0.277, 37.62), (-0.4189, -0.2787, 37.5), (-0.4168, -0.2803, 37.39), (-0.4148, -0.2819, 37.28), (-0.4128, -0.2849, 37.2), (-0.4109, -0.2877, 37.12), (-0.409, -0.2909, 37.05), (-0.4072, -0.2944, 37.0), (-0.4056, -0.2982, 36.97), (-0.4042, -0.3022, 36.96), (-0.4029, -0.3064, 36.96), (-0.402, -0.3104, 36.98), (-0.4013, -0.3144, 37.02), (-0.4009, -0.3181, 37.08), (-0.4005, -0.3219, 37.13), (-0.4008, -0.3251, 37.23), (-0.4012, -0.3281, 37.32), (-0.4015, -0.3312, 37.42), (-0.4027, -0.3332, 37.55), (-0.4038, -0.3351, 37.68), (-0.405, -0.337, 37.8), (-0.4068, -0.3375, 37.95), (-0.4086, -0.338, 38.09), (-0.4012, -0.302, 37.78), (-0.4013, -0.3198, 38.18), (-0.402, -0.3192, 38.22), (-0.4027, -0.3184, 38.25), (-0.4033, -0.3175, 38.28), (-0.4039, -0.3165, 38.3), (-0.4045, -0.3154, 38.32), (-0.4051, -0.3142, 38.33), (-0.4056, -0.3129, 38.34), (-0.406, -0.3116, 38.34), (-0.4064, -0.3102, 38.34), (-0.4067, -0.3088, 38.33), (-0.4068, -0.3075, 38.31), (-0.4069, -0.3062, 38.29), (-0.4069, -0.3051, 38.26), (-0.4068, -0.304, 38.23), (-0.4067, -0.303, 38.2), (-0.4064, -0.3023, 38.16), (-0.406, -0.3016, 38.12), (-0.4056, -0.3011, 38.08), (-0.4051, -0.3007, 38.03), (-0.4046, -0.3005, 37.99), (-0.404, -0.3004, 37.94), (-0.4033, -0.3006, 37.89), (-0.4026, -0.3009, 37.85), (-0.4019, -0.3014, 37.81), (-0.4006, -0.3028, 37.74), (-0.3999, -0.3037, 37.72), (-0.3993, -0.3047, 37.69), (-0.3987, -0.3058, 37.68), (-0.3981, -0.307, 37.66), (-0.3976, -0.3083, 37.66), (-0.3972, -0.3096, 37.65), (-0.3968, -0.311, 37.66), (-0.3966, -0.3123, 37.67), (-0.3964, -0.3137, 37.69), (-0.3963, -0.3149, 37.71), (-0.3963, -0.316, 37.73), (-0.3964, -0.3171, 37.76), (-0.3966, -0.318, 37.8), (-0.3968, -0.3189, 37.84), (-0.3972, -0.3196, 37.88), (-0.3976, -0.3201, 37.92), (-0.3981, -0.3205, 37.96), (-0.3986, -0.3207, 38.01), (-0.3992, -0.3207, 38.06), (-0.3999, -0.3206, 38.1), (-0.4006, -0.3203, 38.14), (-0.3293, -0.2878, 37.69), (-0.329, -0.2902, 37.62), (-0.3312, -0.3191, 39.06), (-0.3308, -0.3215, 38.99), (-0.3315, -0.3164, 39.12), (-0.3318, -0.3135, 39.17), (-0.3321, -0.3105, 39.2), (-0.3324, -0.3073, 39.22), (-0.3326, -0.3041, 39.22), (-0.3328, -0.3009, 39.21), (-0.3329, -0.2977, 39.19), (-0.333, -0.2946, 39.15), (-0.3331, -0.2916, 39.09), (-0.333, -0.2889, 39.02), (-0.333, -0.2866, 38.94), (-0.3328, -0.2845, 38.85), (-0.3327, -0.2829, 38.76), (-0.3325, -0.2812, 38.66), (-0.3322, -0.2806, 38.54), (-0.3319, -0.2801, 38.43), (-0.3316, -0.2799, 38.32), (-0.3313, -0.2802, 38.2), (-0.3309, -0.2809, 38.09), (-0.3305, -0.2821, 37.97), (-0.3301, -0.2837, 37.87), (-0.3297, -0.2856, 37.77), (-0.3286, -0.2929, 37.56), (-0.3283, -0.2958, 37.51), (-0.328, -0.2988, 37.48), (-0.3277, -0.3019, 37.46), (-0.3275, -0.3051, 37.45), (-0.3273, -0.3083, 37.46), (-0.3272, -0.3115, 37.49), (-0.3271, -0.3147, 37.53), (-0.3271, -0.3176, 37.59), (-0.3271, -0.3203, 37.65), (-0.3272, -0.3226, 37.73), (-0.3273, -0.3247, 37.82), (-0.3274, -0.3263, 37.92), (-0.3276, -0.3277, 38.02), (-0.3279, -0.3286, 38.13), (-0.3282, -0.3292, 38.24), (-0.3285, -0.3293, 38.36), (-0.3288, -0.3291, 38.47), (-0.3292, -0.3284, 38.59), (-0.3296, -0.3272, 38.7), (-0.33, -0.3257, 38.81), (-0.3304, -0.3237, 38.9), (-0.6634, 0.04356, 24.12)], [], [(0, 1, 3, 2), (2, 3, 5, 4), (4, 5, 7, 6), (6, 7, 9, 8), (8, 9, 11, 10), (10, 11, 13, 12), (12, 13, 15, 14), (14, 15, 17, 16), (16, 17, 19, 18), (18, 19, 21, 20), (20, 21, 23, 22), (22, 23, 25, 24), (24, 25, 27, 26), (26, 27, 29, 28), (28, 29, 31, 30), (30, 31, 33, 32), (32, 33, 35, 34), (34, 35, 37, 36), (36, 37, 39, 38), (38, 39, 41, 40), (40, 41, 43, 42), (42, 43, 45, 44), (44, 45, 47, 46), (46, 47, 49, 48), (48, 49, 51, 50), (50, 51, 53, 52), (52, 53, 55, 54), (54, 55, 57, 56), (56, 57, 59, 58), (58, 59, 61, 60), (185, 184, 216, 217), (62, 63, 1, 0), (60, 61, 63, 62), (0, 2, 4, 6, 8, 10, 12, 14, 16, 18, 20, 22, 24, 26, 28, 30, 32, 34, 36, 38, 40, 42, 44, 46, 48, 50, 52, 54, 56, 58, 60, 62), (25, 23, 107, 108), (77, 78, 142, 141), (15, 13, 102, 103), (5, 3, 96, 98), (84, 85, 149, 148), (69, 70, 134, 133), (59, 57, 124, 125), (91, 92, 156, 155), (76, 77, 141, 140), (49, 47, 119, 120), (39, 37, 114, 115), (83, 84, 148, 147), (29, 27, 109, 110), (68, 69, 133, 132), (19, 17, 104, 105), (9, 7, 99, 100), (90, 91, 155, 154), (75, 76, 140, 139), (63, 61, 126, 127), (82, 83, 147, 146), (53, 51, 121, 122), (43, 41, 116, 117), (67, 68, 132, 131), (33, 31, 111, 112), (89, 90, 154, 153), (74, 75, 139, 138), (23, 21, 106, 107), (13, 11, 101, 102), (81, 82, 146, 145), (66, 67, 131, 130), (57, 55, 123, 124), (88, 89, 153, 152), (129, 128, 96, 97), (128, 130, 98, 96), (130, 131, 99, 98), (131, 132, 100, 99), (132, 133, 101, 100), (133, 134, 102, 101), (134, 135, 103, 102), (135, 136, 104, 103), (136, 137, 105, 104), (137, 138, 106, 105), (138, 139, 107, 106), (139, 140, 108, 107), (140, 141, 109, 108), (141, 142, 110, 109), (142, 143, 111, 110), (143, 144, 112, 111), (144, 145, 113, 112), (145, 146, 114, 113), (146, 147, 115, 114), (147, 148, 116, 115), (148, 149, 117, 116), (149, 150, 118, 117), (150, 151, 119, 118), (151, 152, 120, 119), (152, 153, 121, 120), (153, 154, 122, 121), (154, 155, 123, 122), (155, 156, 124, 123), (156, 157, 125, 124), (157, 158, 126, 125), (158, 159, 127, 126), (159, 129, 97, 127), (92, 93, 157, 156), (35, 33, 112, 113), (45, 43, 117, 118), (70, 71, 135, 134), (85, 86, 150, 149), (55, 53, 122, 123), (1, 63, 127, 97), (78, 79, 143, 142), (93, 94, 158, 157), (11, 9, 100, 101), (21, 19, 105, 106), (71, 72, 136, 135), (86, 87, 151, 150), (31, 29, 110, 111), (41, 39, 115, 116), (65, 64, 128, 129), (51, 49, 120, 121), (79, 80, 144, 143), (94, 95, 159, 158), (61, 59, 125, 126), (72, 73, 137, 136), (87, 88, 152, 151), (7, 5, 98, 99), (17, 15, 103, 104), (64, 66, 130, 128), (80, 81, 145, 144), (3, 1, 97, 96), (27, 25, 108, 109), (95, 65, 129, 159), (37, 35, 113, 114), (47, 45, 118, 119), (73, 74, 138, 137), (161, 160, 64, 65), (160, 162, 66, 64), (162, 163, 67, 66), (163, 164, 68, 67), (164, 165, 69, 68), (165, 166, 70, 69), (166, 167, 71, 70), (167, 168, 72, 71), (168, 169, 73, 72), (169, 170, 74, 73), (170, 171, 75, 74), (171, 172, 76, 75), (172, 173, 77, 76), (173, 174, 78, 77), (174, 175, 79, 78), (175, 176, 80, 79), (176, 177, 81, 80), (177, 178, 82, 81), (178, 179, 83, 82), (179, 180, 84, 83), (180, 181, 85, 84), (181, 182, 86, 85), (182, 183, 87, 86), (183, 184, 88, 87), (184, 185, 89, 88), (185, 186, 90, 89), (186, 187, 91, 90), (187, 188, 92, 91), (188, 189, 93, 92), (189, 190, 94, 93), (190, 191, 95, 94), (191, 161, 65, 95), (253, 252, 284, 285), (163, 162, 194, 195), (174, 173, 205, 206), (183, 182, 214, 215), (160, 161, 193, 192), (172, 171, 203, 204), (161, 191, 223, 193), (181, 180, 212, 213), (170, 169, 201, 202), (190, 189, 221, 222), (179, 178, 210, 211), (168, 167, 199, 200), (188, 187, 219, 220), (177, 176, 208, 209), (166, 165, 197, 198), (186, 185, 217, 218), (164, 163, 195, 196), (175, 174, 206, 207), (184, 183, 215, 216), (162, 160, 192, 194), (173, 172, 204, 205), (182, 181, 213, 214), (171, 170, 202, 203), (191, 190, 222, 223), (180, 179, 211, 212), (169, 168, 200, 201), (189, 188, 220, 221), (178, 177, 209, 210), (167, 166, 198, 199), (187, 186, 218, 219), (165, 164, 196, 197), (176, 175, 207, 208), (225, 224, 192, 193), (224, 226, 194, 192), (226, 227, 195, 194), (227, 228, 196, 195), (228, 229, 197, 196), (229, 230, 198, 197), (230, 231, 199, 198), (231, 232, 200, 199), (232, 233, 201, 200), (233, 234, 202, 201), (234, 235, 203, 202), (235, 236, 204, 203), (236, 237, 205, 204), (237, 238, 206, 205), (238, 239, 207, 206), (239, 240, 208, 207), (240, 241, 209, 208), (241, 242, 210, 209), (242, 243, 211, 210), (243, 244, 212, 211), (244, 245, 213, 212), (245, 246, 214, 213), (246, 247, 215, 214), (247, 248, 216, 215), (248, 249, 217, 216), (249, 250, 218, 217), (250, 251, 219, 218), (251, 252, 220, 219), (252, 253, 221, 220), (253, 254, 222, 221), (254, 255, 223, 222), (255, 225, 193, 223), (319, 289, 353, 383), (242, 241, 273, 274), (231, 230, 262, 263), (251, 250, 282, 283), (229, 228, 260, 261), (240, 239, 271, 272), (249, 248, 280, 281), (227, 226, 258, 259), (238, 237, 269, 270), (247, 246, 278, 279), (224, 225, 257, 256), (236, 235, 267, 268), (225, 255, 287, 257), (245, 244, 276, 277), (234, 233, 265, 266), (254, 253, 285, 286), (243, 242, 274, 275), (232, 231, 263, 264), (252, 251, 283, 284), (241, 240, 272, 273), (230, 229, 261, 262), (250, 249, 281, 282), (228, 227, 259, 260), (239, 238, 270, 271), (248, 247, 279, 280), (226, 224, 256, 258), (237, 236, 268, 269), (246, 245, 277, 278), (235, 234, 266, 267), (255, 254, 286, 287), (244, 243, 275, 276), (233, 232, 264, 265), (310, 309, 405, 406), (304, 305, 369, 368), (263, 262, 326, 327), (288, 290, 354, 352), (285, 284, 348, 349), (270, 269, 333, 334), (311, 312, 376, 375), (296, 297, 361, 360), (277, 276, 340, 341), (318, 319, 383, 382), (303, 304, 368, 367), (262, 261, 325, 326), (289, 288, 352, 353), (284, 283, 347, 348), (269, 268, 332, 333), (310, 311, 375, 374), (295, 296, 360, 359), (276, 275, 339, 340), (317, 318, 382, 381), (261, 260, 324, 325), (302, 303, 367, 366), (283, 282, 346, 347), (268, 267, 331, 332), (309, 310, 374, 373), (294, 295, 359, 358), (275, 274, 338, 339), (316, 317, 381, 380), (301, 302, 366, 365), (260, 259, 323, 324), (282, 281, 345, 346), (267, 266, 330, 331), (308, 309, 373, 372), (351, 350, 382, 383), (340, 339, 371, 372), (329, 328, 360, 361), (349, 348, 380, 381), (338, 337, 369, 370), (327, 326, 358, 359), (347, 346, 378, 379), (325, 324, 356, 357), (336, 335, 367, 368), (345, 344, 376, 377), (323, 322, 354, 355), (334, 333, 365, 366), (343, 342, 374, 375), (320, 321, 353, 352), (332, 331, 363, 364), (321, 351, 383, 353), (341, 340, 372, 373), (330, 329, 361, 362), (350, 349, 381, 382), (339, 338, 370, 371), (328, 327, 359, 360), (348, 347, 379, 380), (337, 336, 368, 369), (326, 325, 357, 358), (346, 345, 377, 378), (324, 323, 355, 356), (335, 334, 366, 367), (344, 343, 375, 376), (322, 320, 352, 354), (333, 332, 364, 365), (342, 341, 373, 374), (331, 330, 362, 363), (278, 277, 341, 342), (297, 298, 362, 361), (312, 313, 377, 376), (271, 270, 334, 335), (286, 285, 349, 350), (290, 291, 355, 354), (305, 306, 370, 369), (264, 263, 327, 328), (279, 278, 342, 343), (298, 299, 363, 362), (256, 257, 321, 320), (313, 314, 378, 377), (272, 271, 335, 336), (287, 286, 350, 351), (291, 292, 356, 355), (265, 264, 328, 329), (306, 307, 371, 370), (280, 279, 343, 344), (258, 256, 320, 322), (299, 300, 364, 363), (314, 315, 379, 378), (273, 272, 336, 337), (257, 287, 351, 321), (292, 293, 357, 356), (266, 265, 329, 330), (307, 308, 372, 371), (281, 280, 344, 345), (259, 258, 322, 323), (300, 301, 365, 364), (315, 316, 380, 379), (274, 273, 337, 338), (293, 294, 358, 357), (384, 385, 449, 448), (299, 298, 394, 395), (319, 318, 414, 415), (308, 307, 403, 404), (297, 296, 392, 393), (317, 316, 412, 413), (306, 305, 401, 402), (295, 294, 390, 391), (315, 314, 410, 411), (293, 292, 388, 389), (304, 303, 399, 400), (313, 312, 408, 409), (291, 290, 386, 387), (302, 301, 397, 398), (311, 310, 406, 407), (386, 290, 289, 385), (300, 299, 395, 396), (289, 319, 415, 385), (309, 308, 404, 405), (298, 297, 393, 394), (318, 317, 413, 414), (307, 306, 402, 403), (296, 295, 391, 392), (316, 315, 411, 412), (305, 304, 400, 401), (294, 293, 389, 390), (314, 313, 409, 410), (292, 291, 387, 388), (303, 302, 398, 399), (312, 311, 407, 408), (384, 386, 385), (301, 300, 396, 397), (576, 581, 432, 433), (418, 419, 473, 472), (582, 587, 441, 442), (420, 421, 475, 474), (588, 593, 430, 431), (594, 599, 439, 440), (387, 386, 464, 465), (602, 607, 428, 429), (608, 613, 437, 438), (614, 620, 426, 427), (442, 443, 458, 459), (621, 626, 435, 436), (422, 423, 477, 476), (444, 445, 461, 460), (631, 576, 433, 434), (389, 388, 466, 467), (411, 410, 451, 450), (424, 425, 479, 478), (581, 588, 431, 432), (587, 594, 440, 441), (391, 390, 468, 469), (593, 602, 429, 430), (599, 608, 438, 439), (446, 447, 463, 462), (607, 614, 427, 428), (413, 412, 452, 453), (613, 621, 436, 437), (620, 627, 425, 426), (415, 414, 454, 455), (626, 631, 434, 435), (393, 392, 470, 471), (634, 639, 458, 460), (645, 650, 462, 463), (651, 634, 460, 461), (639, 640, 459, 458), (644, 656, 457, 456), (656, 645, 463, 457), (650, 651, 461, 462), (385, 415, 455, 449), (417, 416, 456, 457), (414, 413, 453, 454), (447, 417, 457, 463), (412, 411, 450, 452), (445, 446, 462, 461), (443, 444, 460, 458), (582, 442, 459, 640), (654, 655, 643, 448, 449), (657, 662, 475, 476), (663, 667, 473, 474), (418, 472, 416), (671, 678, 478, 479), (679, 657, 476, 477), (662, 663, 474, 475), (667, 668, 472, 473), (678, 679, 477, 478), (392, 391, 469, 470), (390, 389, 467, 468), (423, 424, 478, 477), (388, 387, 465, 466), (421, 422, 476, 475), (630, 393, 471, 674), (601, 416, 472, 668), (419, 420, 474, 473), (384, 464, 386), (425, 480, 481, 482, 483, 484, 485, 486, 487, 488, 489, 490, 491, 492, 493, 494, 495, 496, 497, 498, 499, 500, 501, 502, 503, 504, 442, 441, 440, 439, 438, 437, 436, 435, 434, 433, 432, 431, 430, 429, 428, 427, 426), (416, 417, 447, 446, 445, 444, 443, 442, 504, 505, 506, 507, 508, 509, 510, 511, 512, 513, 514, 515, 516, 517, 518, 519, 520, 521, 522, 523, 524, 525, 526, 527, 480, 425, 424, 423, 422, 421, 420, 419, 418), (525, 524, 572, 573), (816, 817, 913, 912), (492, 491, 539, 540), (508, 507, 555, 556), (515, 514, 562, 563), (499, 498, 546, 547), (482, 481, 528, 530), (522, 521, 569, 570), (505, 504, 552, 553), (489, 488, 536, 537), (496, 495, 543, 544), (512, 511, 559, 560), (519, 518, 566, 567), (486, 485, 533, 534), (503, 502, 550, 551), (526, 525, 573, 574), (509, 508, 556, 557), (493, 492, 540, 541), (516, 515, 563, 564), (483, 482, 530, 531), (500, 499, 547, 548), (523, 522, 570, 571), (490, 489, 537, 538), (506, 505, 553, 554), (497, 496, 544, 545), (513, 512, 560, 561), (520, 519, 567, 568), (487, 486, 534, 535), (504, 503, 551, 552), (527, 526, 574, 575), (494, 493, 541, 542), (510, 509, 557, 558), (517, 516, 564, 565), (484, 483, 531, 532), (501, 500, 548, 549), (524, 523, 571, 572), (507, 506, 554, 555), (491, 490, 538, 539), (481, 480, 529, 528), (498, 497, 545, 546), (514, 513, 561, 562), (521, 520, 568, 569), (488, 487, 535, 536), (480, 527, 575, 529), (495, 494, 542, 543), (511, 510, 558, 559), (518, 517, 565, 566), (485, 484, 532, 533), (502, 501, 549, 550), (665, 666, 664, 466, 465), (641, 638, 637, 450, 451, 642), (600, 601, 668, 669), (425, 627, 671, 479), (627, 628, 672, 671), (628, 629, 673, 672), (629, 630, 674, 673), (470, 469, 682, 675), (675, 682, 681, 676), (676, 681, 680, 677), (680, 658, 684, 696), (465, 464, 670, 665), (585, 586, 583, 584), (657, 679, 695, 683), (664, 666, 689, 688), (469, 468, 659, 682), (660, 661, 658, 659), (667, 663, 687, 690), (471, 470, 675, 674), (674, 675, 676, 673), (673, 676, 677, 672), (672, 677, 678, 671), (448, 643, 600, 384), (669, 666, 665, 670), (658, 661, 685, 684), (468, 467, 660, 659), (662, 657, 683, 686), (416, 601, 644, 456), (601, 600, 643, 644), (410, 584, 642, 451), (583, 582, 640, 641), (454, 453, 653, 648), (652, 635, 698, 708), (449, 455, 647, 654), (637, 638, 635, 636), (634, 651, 707, 697), (664, 661, 660, 467, 466), (646, 655, 654, 647), (646, 649, 705, 704), (384, 600, 669, 670, 464), (638, 641, 640, 639), (453, 452, 636, 653), (652, 649, 648, 653), (650, 645, 703, 706), (455, 454, 648, 647), (635, 652, 653, 636), (635, 638, 699, 698), (452, 450, 637, 636), (648, 649, 646, 647), (639, 634, 697, 700), (403, 402, 633, 624), (622, 612, 611, 623), (625, 632, 631, 626), (394, 393, 630, 617), (617, 630, 629, 618), (618, 629, 628, 619), (619, 628, 627, 620), (405, 404, 623, 611), (577, 632, 633, 578), (612, 622, 621, 613), (396, 395, 616, 605), (605, 606, 603, 604), (606, 615, 614, 607), (407, 406, 610, 597), (595, 586, 585, 596), (598, 609, 608, 599), (398, 397, 604, 591), (615, 606, 605, 616), (592, 603, 602, 593), (409, 408, 596, 585), (597, 598, 595, 596), (586, 595, 594, 587), (400, 399, 590, 579), (591, 592, 589, 590), (580, 589, 588, 581), (402, 401, 578, 633), (611, 612, 609, 610), (632, 577, 576, 631), (404, 403, 624, 623), (632, 625, 624, 633), (622, 625, 626, 621), (395, 394, 617, 616), (603, 592, 591, 604), (615, 619, 620, 614), (406, 405, 611, 610), (579, 580, 577, 578), (609, 612, 613, 608), (397, 396, 605, 604), (658, 680, 681, 682, 659), (603, 606, 607, 602), (408, 407, 597, 596), (589, 580, 579, 590), (595, 598, 599, 594), (399, 398, 591, 590), (618, 619, 615, 616, 617), (589, 592, 593, 588), (410, 409, 585, 584), (583, 641, 642, 584), (583, 586, 587, 582), (401, 400, 579, 578), (609, 598, 597, 610), (577, 580, 581, 576), (696, 684, 770, 782), (683, 695, 781, 769), (688, 689, 775, 774), (690, 687, 773, 776), (684, 685, 771, 770), (686, 683, 769, 772), (663, 662, 686, 687), (661, 664, 688, 685), (668, 667, 690, 691), (666, 669, 692, 689), (679, 678, 694, 695), (677, 680, 696, 693), (678, 677, 693, 694), (669, 668, 691, 692), (718, 723, 737, 736), (724, 717, 762, 763), (723, 715, 738, 737), (706, 703, 758, 752), (712, 1195, 734, 727), (740, 700, 756, 766), (656, 644, 702, 710), (643, 655, 709, 701), (645, 656, 710, 703), (655, 646, 704, 709), (651, 650, 706, 707), (649, 652, 708, 705), (644, 643, 701, 702), (638, 639, 700, 699), (719, 722, 721, 720), (723, 718, 717, 724), (715, 723, 724, 716), (722, 712, 711, 721), (718, 719, 720, 717), (712, 713, 714, 711), (716, 724, 763, 764), (719, 718, 736, 735), (700, 697, 753, 756), (713, 712, 727, 726), (702, 746, 767, 760), (738, 715, 747, 750), (733, 738, 750, 749), (726, 725, 744, 743), (729, 728, 727, 734), (731, 730, 735, 736), (728, 725, 726, 727), (733, 732, 737, 738), (732, 731, 736, 737), (730, 729, 734, 735), (1195, 719, 735, 734), (698, 699, 725, 728), (704, 705, 730, 731), (708, 698, 728, 729), (701, 709, 732, 733), (709, 704, 731, 732), (705, 708, 729, 730), (725, 699, 739, 744), (739, 740, 742, 741), (739, 741, 743, 744), (713, 726, 743, 741), (714, 713, 741, 742), (742, 740, 766, 765), (699, 700, 740, 739), (747, 745, 749, 750), (746, 745, 747, 748), (721, 711, 754, 761), (701, 733, 749, 745), (715, 716, 748, 747), (702, 701, 745, 746), (753, 757, 761, 754), (752, 758, 762, 751), (756, 753, 754, 755), (759, 760, 764, 763), (758, 759, 763, 762), (757, 752, 751, 761), (756, 755, 765, 766), (764, 760, 767, 768), (697, 707, 757, 753), (720, 721, 761, 751), (710, 702, 760, 759), (703, 710, 759, 758), (707, 706, 752, 757), (748, 716, 764, 768), (714, 742, 765, 755), (711, 714, 755, 754), (717, 720, 751, 762), (746, 748, 768, 767), (782, 770, 784, 796), (769, 781, 795, 783), (774, 775, 789, 788), (776, 773, 787, 790), (770, 771, 785, 784), (772, 769, 783, 786), (687, 686, 772, 773), (685, 688, 774, 771), (691, 690, 776, 777), (689, 692, 778, 775), (695, 694, 780, 781), (693, 696, 782, 779), (694, 693, 779, 780), (692, 691, 777, 778), (793, 796, 810, 806), (789, 792, 807, 804), (785, 788, 805, 809), (796, 784, 808, 810), (788, 789, 804, 805), (784, 785, 809, 808), (773, 772, 786, 787), (771, 774, 788, 785), (777, 776, 790, 791), (775, 778, 792, 789), (781, 780, 794, 795), (779, 782, 796, 793), (780, 779, 793, 794), (792, 791, 800, 807), (803, 801, 783, 795), (798, 803, 795, 794), (797, 802, 790, 787), (802, 800, 791, 790), (801, 799, 786, 783), (799, 797, 787, 786), (810, 808, 801, 803), (806, 810, 803, 798), (805, 804, 802, 797), (804, 807, 800, 802), (808, 809, 799, 801), (809, 805, 797, 799), (794, 793, 806, 798), (778, 777, 791, 792), (624, 625, 622, 623), (845, 844, 988, 989), (853, 854, 950, 949), (564, 563, 894, 895), (838, 839, 935, 934), (549, 548, 879, 880), (823, 824, 920, 919), (571, 570, 901, 902), (534, 533, 864, 865), (845, 846, 942, 941), (556, 555, 886, 887), (830, 831, 927, 926), (541, 540, 871, 872), (815, 816, 912, 911), (852, 853, 949, 948), (563, 562, 893, 894), (837, 838, 934, 933), (548, 547, 878, 879), (822, 823, 919, 918), (570, 569, 900, 901), (533, 532, 863, 864), (844, 845, 941, 940), (555, 554, 885, 886), (829, 830, 926, 925), (814, 815, 911, 910), (540, 539, 870, 871), (851, 852, 948, 947), (562, 561, 892, 893), (836, 837, 933, 932), (547, 546, 877, 878), (821, 822, 918, 917), (858, 812, 908, 954), (569, 568, 899, 900), (532, 531, 862, 863), (843, 844, 940, 939), (554, 553, 884, 885), (828, 829, 925, 924), (529, 575, 906, 860), (539, 538, 869, 870), (813, 814, 910, 909), (850, 851, 947, 946), (561, 560, 891, 892), (835, 836, 932, 931), (546, 545, 876, 877), (820, 821, 917, 916), (857, 858, 954, 953), (568, 567, 898, 899), (531, 530, 861, 862), (842, 843, 939, 938), (895, 894, 942, 943), (861, 859, 907, 909), (878, 877, 925, 926), (902, 901, 949, 950), (868, 867, 915, 916), (885, 884, 932, 933), (875, 874, 922, 923), (892, 891, 939, 940), (899, 898, 946, 947), (882, 881, 929, 930), (865, 864, 912, 913), (906, 905, 953, 954), (872, 871, 919, 920), (889, 888, 936, 937), (896, 895, 943, 944), (862, 861, 909, 910), (879, 878, 926, 927), (903, 902, 950, 951), (869, 868, 916, 917), (886, 885, 933, 934), (893, 892, 940, 941), (876, 875, 923, 924), (900, 899, 947, 948), (866, 865, 913, 914), (883, 882, 930, 931), (860, 906, 954, 908), (873, 872, 920, 921), (890, 889, 937, 938), (897, 896, 944, 945), (880, 879, 927, 928), (863, 862, 910, 911), (904, 903, 951, 952), (870, 869, 917, 918), (887, 886, 934, 935), (894, 893, 941, 942), (859, 860, 908, 907), (877, 876, 924, 925), (901, 900, 948, 949), (884, 883, 931, 932), (867, 866, 914, 915), (891, 890, 938, 939), (874, 873, 921, 922), (898, 897, 945, 946), (864, 863, 911, 912), (881, 880, 928, 929), (905, 904, 952, 953), (871, 870, 918, 919), (888, 887, 935, 936), (542, 541, 872, 873), (831, 832, 928, 927), (557, 556, 887, 888), (846, 847, 943, 942), (535, 534, 865, 866), (572, 571, 902, 903), (824, 825, 921, 920), (550, 549, 880, 881), (839, 840, 936, 935), (565, 564, 895, 896), (854, 855, 951, 950), (817, 818, 914, 913), (543, 542, 873, 874), (832, 833, 929, 928), (558, 557, 888, 889), (847, 848, 944, 943), (536, 535, 866, 867), (573, 572, 903, 904), (825, 826, 922, 921), (551, 550, 881, 882), (840, 841, 937, 936), (528, 529, 860, 859), (566, 565, 896, 897), (855, 856, 952, 951), (818, 819, 915, 914), (544, 543, 874, 875), (833, 834, 930, 929), (559, 558, 889, 890), (848, 849, 945, 944), (574, 573, 904, 905), (812, 811, 907, 908), (537, 536, 867, 868), (826, 827, 923, 922), (552, 551, 882, 883), (841, 842, 938, 937), (567, 566, 897, 898), (530, 528, 859, 861), (856, 857, 953, 952), (819, 820, 916, 915), (545, 544, 875, 876), (834, 835, 931, 930), (560, 559, 890, 891), (849, 850, 946, 945), (811, 813, 909, 907), (538, 537, 868, 869), (575, 574, 905, 906), (827, 828, 924, 923), (553, 552, 883, 884), (970, 969, 1017, 1018), (828, 827, 971, 972), (852, 851, 995, 996), (818, 817, 961, 962), (835, 834, 978, 979), (812, 858, 1002, 956), (825, 824, 968, 969), (842, 841, 985, 986), (849, 848, 992, 993), (832, 831, 975, 976), (815, 814, 958, 959), (856, 855, 999, 1000), (822, 821, 965, 966), (839, 838, 982, 983), (846, 845, 989, 990), (811, 812, 956, 955), (829, 828, 972, 973), (853, 852, 996, 997), (819, 818, 962, 963), (836, 835, 979, 980), (843, 842, 986, 987), (826, 825, 969, 970), (850, 849, 993, 994), (816, 815, 959, 960), (833, 832, 976, 977), (857, 856, 1000, 1001), (823, 822, 966, 967), (840, 839, 983, 984), (847, 846, 990, 991), (830, 829, 973, 974), (813, 811, 955, 957), (854, 853, 997, 998), (820, 819, 963, 964), (837, 836, 980, 981), (827, 826, 970, 971), (844, 843, 987, 988), (851, 850, 994, 995), (834, 833, 977, 978), (817, 816, 960, 961), (858, 857, 1001, 1002), (841, 840, 984, 985), (824, 823, 967, 968), (848, 847, 991, 992), (814, 813, 957, 958), (831, 830, 974, 975), (855, 854, 998, 999), (821, 820, 964, 965), (838, 837, 981, 982), (1041, 1040, 1088, 1089), (987, 986, 1034, 1035), (994, 993, 1041, 1042), (960, 959, 1007, 1008), (977, 976, 1024, 1025), (1001, 1000, 1048, 1049), (967, 966, 1014, 1015), (984, 983, 1031, 1032), (991, 990, 1038, 1039), (957, 955, 1003, 1005), (974, 973, 1021, 1022), (998, 997, 1045, 1046), (981, 980, 1028, 1029), (964, 963, 1011, 1012), (971, 970, 1018, 1019), (988, 987, 1035, 1036), (995, 994, 1042, 1043), (961, 960, 1008, 1009), (978, 977, 1025, 1026), (1002, 1001, 1049, 1050), (968, 967, 1015, 1016), (985, 984, 1032, 1033), (992, 991, 1039, 1040), (958, 957, 1005, 1006), (975, 974, 1022, 1023), (999, 998, 1046, 1047), (965, 964, 1012, 1013), (982, 981, 1029, 1030), (972, 971, 1019, 1020), (989, 988, 1036, 1037), (996, 995, 1043, 1044), (979, 978, 1026, 1027), (962, 961, 1009, 1010), (956, 1002, 1050, 1004), (969, 968, 1016, 1017), (986, 985, 1033, 1034), (993, 992, 1040, 1041), (959, 958, 1006, 1007), (976, 975, 1023, 1024), (1000, 999, 1047, 1048), (983, 982, 1030, 1031), (966, 965, 1013, 1014), (990, 989, 1037, 1038), (955, 956, 1004, 1003), (973, 972, 1020, 1021), (997, 996, 1044, 1045), (963, 962, 1010, 1011), (980, 979, 1027, 1028), (1007, 1006, 1054, 1055), (1024, 1023, 1071, 1072), (1048, 1047, 1095, 1096), (1014, 1013, 1061, 1062), (1031, 1030, 1078, 1079), (1038, 1037, 1085, 1086), (1021, 1020, 1068, 1069), (1003, 1004, 1052, 1051), (1045, 1044, 1092, 1093), (1011, 1010, 1058, 1059), (1028, 1027, 1075, 1076), (1018, 1017, 1065, 1066), (1035, 1034, 1082, 1083), (1042, 1041, 1089, 1090), (1008, 1007, 1055, 1056), (1025, 1024, 1072, 1073), (1049, 1048, 1096, 1097), (1032, 1031, 1079, 1080), (1015, 1014, 1062, 1063), (1039, 1038, 1086, 1087), (1005, 1003, 1051, 1053), (1022, 1021, 1069, 1070), (1046, 1045, 1093, 1094), (1012, 1011, 1059, 1060), (1029, 1028, 1076, 1077), (1019, 1018, 1066, 1067), (1036, 1035, 1083, 1084), (1043, 1042, 1090, 1091), (1009, 1008, 1056, 1057), (1026, 1025, 1073, 1074), (1050, 1049, 1097, 1098), (1016, 1015, 1063, 1064), (1033, 1032, 1080, 1081), (1040, 1039, 1087, 1088), (1023, 1022, 1070, 1071), (1006, 1005, 1053, 1054), (1047, 1046, 1094, 1095), (1030, 1029, 1077, 1078), (1013, 1012, 1060, 1061), (1020, 1019, 1067, 1068), (1037, 1036, 1084, 1085), (1044, 1043, 1091, 1092), (1010, 1009, 1057, 1058), (1027, 1026, 1074, 1075), (1004, 1050, 1098, 1052), (1034, 1033, 1081, 1082), (1017, 1016, 1064, 1065), (1132, 1131, 1179, 1180), (1148, 1147, 1172, 1171, 1170, 1169, 1168, 1167, 1166, 1165, 1164, 1163, 1162, 1161, 1160, 1159, 1158, 1157, 1156, 1155, 1154, 1153, 1152, 1151, 1149, 1150, 1194, 1193, 1192, 1191, 1190, 1189, 1188, 1187, 1186, 1185, 1184, 1183, 1182, 1181, 1180, 1179, 1178, 1177, 1176, 1175, 1174, 1173), (1099, 1124, 1147, 1148), (1116, 1115, 1164, 1165), (1139, 1138, 1186, 1187), (1106, 1105, 1154, 1155), (1123, 1122, 1171, 1172), (1146, 1145, 1193, 1194), (1113, 1112, 1161, 1162), (1129, 1128, 1176, 1177), (1136, 1135, 1183, 1184), (1120, 1119, 1168, 1169), (1103, 1102, 1151, 1152), (1143, 1142, 1190, 1191), (1110, 1109, 1158, 1159), (1126, 1125, 1173, 1174), (1117, 1116, 1165, 1166), (1133, 1132, 1180, 1181), (1140, 1139, 1187, 1188), (1124, 1123, 1172, 1147), (1107, 1106, 1155, 1156), (1100, 1146, 1194, 1150), (1130, 1129, 1177, 1178), (1114, 1113, 1162, 1163), (1137, 1136, 1184, 1185), (1104, 1103, 1152, 1153), (1121, 1120, 1169, 1170), (1144, 1143, 1191, 1192), (1111, 1110, 1159, 1160), (1127, 1126, 1174, 1175), (1134, 1133, 1181, 1182), (1101, 1100, 1150, 1149), (1118, 1117, 1166, 1167), (1141, 1140, 1188, 1189), (1108, 1107, 1156, 1157), (1115, 1114, 1163, 1164), (1131, 1130, 1178, 1179), (1138, 1137, 1185, 1186), (1122, 1121, 1170, 1171), (1105, 1104, 1153, 1154), (1145, 1144, 1192, 1193), (1112, 1111, 1160, 1161), (1128, 1127, 1175, 1176), (1135, 1134, 1182, 1183), (1102, 1101, 1149, 1151), (1119, 1118, 1167, 1168), (1142, 1141, 1189, 1190), (1109, 1108, 1157, 1158), (1125, 1099, 1148, 1173), (1072, 1122, 1123, 1073), (1070, 1120, 1121, 1071), (1071, 1121, 1122, 1072), (1069, 1119, 1120, 1070), (1068, 1118, 1119, 1069), (1067, 1117, 1118, 1068), (1066, 1116, 1117, 1067), (1065, 1115, 1116, 1066), (1064, 1114, 1115, 1065), (1063, 1113, 1114, 1064), (1062, 1112, 1113, 1063), (1061, 1111, 1112, 1062), (1060, 1110, 1111, 1061), (1059, 1109, 1110, 1060), (1058, 1108, 1109, 1059), (1057, 1107, 1108, 1058), (1056, 1106, 1107, 1057), (1055, 1105, 1106, 1056), (1054, 1104, 1105, 1055), (1053, 1103, 1104, 1054), (1051, 1102, 1103, 1053), (1052, 1101, 1102, 1051), (1098, 1100, 1101, 1052), (1097, 1146, 1100, 1098), (1096, 1145, 1146, 1097), (1095, 1144, 1145, 1096), (1094, 1143, 1144, 1095), (1093, 1142, 1143, 1094), (1092, 1141, 1142, 1093), (1091, 1140, 1141, 1092), (1090, 1139, 1140, 1091), (1089, 1138, 1139, 1090), (1088, 1137, 1138, 1089), (1087, 1136, 1137, 1088), (1086, 1135, 1136, 1087), (1085, 1134, 1135, 1086), (1084, 1133, 1134, 1085), (1083, 1132, 1133, 1084), (1082, 1131, 1132, 1083), (1081, 1130, 1131, 1082), (1080, 1129, 1130, 1081), (1079, 1128, 1129, 1080), (1078, 1127, 1128, 1079), (1077, 1126, 1127, 1078), (1076, 1125, 1126, 1077), (1075, 1099, 1125, 1076), (1075, 1074, 1124, 1099), (1073, 1123, 1124, 1074)])
me_cylinder.use_remesh_preserve_volume = False
me_cylinder.use_remesh_preserve_attributes = False
me_cylinder.use_mirror_vertex_groups = False
me_cylinder.update()

# ---- objects
ob_oil_fountain = bpy.data.objects.new('Oil Fountain', me_cylinder)
ob_lamp = bpy.data.objects.new('Lamp', light_lamp)
ob_camera = bpy.data.objects.new('Camera', cam_camera)

# ---- transforms, parenting, visibility, modifiers, constraints
ob_oil_fountain.location = (0.0, 0.0, 0.1558)
ob_oil_fountain.scale = (3.239, 3.239, 0.09019)
ob_oil_fountain.lineart.crease_threshold = 0.0
ob_lamp.location = (4.253, 0.6744, 5.258)
ob_lamp.rotation_euler = (0.6503, 0.05522, 1.866)
ob_lamp.lock_rotations_4d = False
ob_lamp.empty_display_type = 'ARROWS'
ob_lamp.color = (0.0, 0.0, 0.0, 0.0)
ob_lamp.lineart.crease_threshold = 0.0
ob_camera.location = (7.481, -6.508, 5.344)
ob_camera.rotation_euler = (1.109, 0.01082, 0.8149)
ob_camera.lock_rotations_4d = False
ob_camera.empty_display_type = 'ARROWS'
ob_camera.color = (0.0, 0.0, 0.0, 0.0)
ob_camera.display_type = 'WIRE'
ob_camera.lineart.crease_threshold = 0.0

# ---- collection membership
col_collection_1.objects.link(ob_oil_fountain)
col_collection_1.objects.link(ob_lamp)
col_collection_1.objects.link(ob_camera)

# ---- scene / render settings (as saved in the file)
scene.camera = ob_camera
scene.frame_start = 1; scene.frame_end = 250; scene.frame_set(1)
scene.render.engine = 'CYCLES'
scene.render.resolution_percentage = 50
scene.render.dither_intensity = 0.0
scene.cycles.use_denoising = False
scene.cycles.samples = 10
scene.cycles.sampling_pattern = 'TABULATED_SOBOL'
scene.cycles.light_sampling_threshold = 0.0
scene.cycles.use_adaptive_sampling = False
scene.cycles.use_light_tree = False
scene.cycles.blur_glossy = 0.0
scene.cycles.pixel_filter_type = 'GAUSSIAN'
scene.cycles.sample_clamp_indirect = 0.0
scene.view_settings.view_transform = 'Standard'
bpy.context.view_layer.update()
